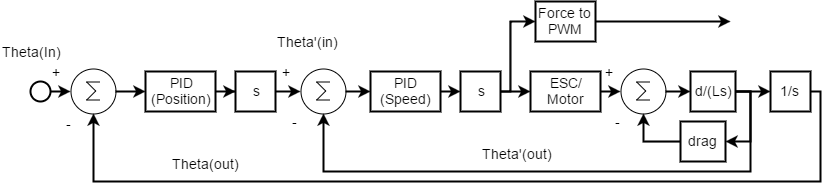

The diagram above was exported from draw.io. Its source (the exported page's mxGraphModel, read from the mxfile embedded in the PNG):
<mxGraphModel dx="1042" dy="530" grid="1" gridSize="10" guides="1" tooltips="1" connect="1" arrows="1" fold="1" page="1" pageScale="1" pageWidth="1100" pageHeight="850" math="0" shadow="0">
  <root>
    <mxCell id="0" />
    <mxCell id="1" parent="0" />
    <mxCell id="2" value="" style="ellipse;whiteSpace=wrap;html=1;shadow=0;strokeColor=#000000;strokeWidth=2;fillColor=none;fontSize=14;fontColor=#000000;align=center;" vertex="1" parent="1">
      <mxGeometry x="30" y="190" width="20" height="20" as="geometry" />
    </mxCell>
    <mxCell id="3" value="Theta(In)" style="text;html=1;resizable=0;points=[];autosize=1;align=left;verticalAlign=top;spacingTop=-4;fontSize=14;fontColor=#000000;" vertex="1" parent="1">
      <mxGeometry y="150" width="100" height="30" as="geometry" />
    </mxCell>
    <mxCell id="4" value="" style="verticalLabelPosition=bottom;shadow=0;dashed=0;align=center;fillColor=#ffffff;html=1;verticalAlign=top;strokeWidth=1;shape=mxgraph.electrical.abstract.sum;fontSize=14;fontColor=#000000;" vertex="1" parent="1">
      <mxGeometry x="70" y="177" width="45" height="45" as="geometry" />
    </mxCell>
    <mxCell id="5" value="" style="edgeStyle=orthogonalEdgeStyle;rounded=0;html=1;exitX=1;exitY=0.5;entryX=0;entryY=0.5;entryPerimeter=0;labelBackgroundColor=#ffffff;startArrow=none;startFill=0;endArrow=classic;endFill=1;jettySize=auto;orthogonalLoop=1;strokeColor=#000000;strokeWidth=2;fontSize=14;fontColor=#000000;align=center;" edge="1" source="2" target="4" parent="1">
      <mxGeometry x="50" y="200" as="geometry" />
    </mxCell>
    <mxCell id="6" value="PID&lt;div&gt;(Position)&lt;/div&gt;" style="whiteSpace=wrap;html=1;shadow=0;strokeColor=#000000;strokeWidth=2;fillColor=none;fontSize=14;fontColor=#000000;align=center;" vertex="1" parent="1">
      <mxGeometry x="145" y="180" width="70" height="40" as="geometry" />
    </mxCell>
    <mxCell id="7" value="" style="edgeStyle=orthogonalEdgeStyle;rounded=0;html=1;exitX=1;exitY=0.5;exitPerimeter=0;entryX=0;entryY=0.5;labelBackgroundColor=#ffffff;startArrow=none;startFill=0;endArrow=classic;endFill=1;jettySize=auto;orthogonalLoop=1;strokeColor=#000000;strokeWidth=2;fontSize=14;fontColor=#000000;align=center;" edge="1" source="4" target="6" parent="1">
      <mxGeometry x="115" y="200" as="geometry" />
    </mxCell>
    <mxCell id="8" value="s" style="whiteSpace=wrap;html=1;shadow=0;strokeColor=#000000;strokeWidth=2;fillColor=none;fontSize=14;fontColor=#000000;align=center;" vertex="1" parent="1">
      <mxGeometry x="235" y="180" width="40" height="40" as="geometry" />
    </mxCell>
    <mxCell id="9" value="" style="edgeStyle=orthogonalEdgeStyle;rounded=0;html=1;labelBackgroundColor=#ffffff;startArrow=none;startFill=0;endArrow=classic;endFill=1;jettySize=auto;orthogonalLoop=1;strokeColor=#000000;strokeWidth=2;fontSize=14;fontColor=#000000;align=center;" edge="1" source="6" target="8" parent="1">
      <mxGeometry x="215" y="200" as="geometry" />
    </mxCell>
    <mxCell id="10" value="" style="verticalLabelPosition=bottom;shadow=0;dashed=0;align=center;fillColor=#ffffff;html=1;verticalAlign=top;strokeWidth=1;shape=mxgraph.electrical.abstract.sum;fontSize=14;fontColor=#000000;" vertex="1" parent="1">
      <mxGeometry x="300" y="177" width="45" height="45" as="geometry" />
    </mxCell>
    <mxCell id="11" value="" style="edgeStyle=orthogonalEdgeStyle;rounded=0;html=1;labelBackgroundColor=#ffffff;startArrow=none;startFill=0;endArrow=classic;endFill=1;jettySize=auto;orthogonalLoop=1;strokeColor=#000000;strokeWidth=2;fontSize=14;fontColor=#000000;align=center;" edge="1" source="8" target="10" parent="1">
      <mxGeometry x="275" y="200" as="geometry" />
    </mxCell>
    <mxCell id="12" value="Theta'(in)" style="text;html=1;resizable=0;points=[];autosize=1;align=left;verticalAlign=top;spacingTop=-4;fontSize=14;fontColor=#000000;" vertex="1" parent="1">
      <mxGeometry x="275" y="140" width="100" height="30" as="geometry" />
    </mxCell>
    <mxCell id="13" value="s" style="whiteSpace=wrap;html=1;shadow=0;strokeColor=#000000;strokeWidth=2;fillColor=none;fontSize=14;fontColor=#000000;align=center;" vertex="1" parent="1">
      <mxGeometry x="460" y="180" width="40" height="40" as="geometry" />
    </mxCell>
    <mxCell id="14" value="PID&lt;div&gt;(Speed)&lt;/div&gt;" style="whiteSpace=wrap;html=1;shadow=0;strokeColor=#000000;strokeWidth=2;fillColor=none;fontSize=14;fontColor=#000000;align=center;" vertex="1" parent="1">
      <mxGeometry x="370" y="180" width="70" height="40" as="geometry" />
    </mxCell>
    <mxCell id="15" value="" style="edgeStyle=orthogonalEdgeStyle;rounded=0;html=1;labelBackgroundColor=#ffffff;startArrow=none;startFill=0;endArrow=classic;endFill=1;jettySize=auto;orthogonalLoop=1;strokeColor=#000000;strokeWidth=2;fontSize=14;fontColor=#000000;align=center;" edge="1" source="10" target="14" parent="1">
      <mxGeometry x="345" y="200" as="geometry" />
    </mxCell>
    <mxCell id="16" style="edgeStyle=orthogonalEdgeStyle;rounded=0;html=1;exitX=1;exitY=0.5;entryX=0;entryY=0.5;labelBackgroundColor=#ffffff;startArrow=none;startFill=0;endArrow=classic;endFill=1;jettySize=auto;orthogonalLoop=1;strokeColor=#000000;strokeWidth=2;fontSize=14;fontColor=#000000;align=center;" edge="1" source="14" target="13" parent="1">
      <mxGeometry x="440" y="200" as="geometry" />
    </mxCell>
    <mxCell id="17" value="ESC/&lt;div&gt;Motor&lt;/div&gt;" style="whiteSpace=wrap;html=1;shadow=0;strokeColor=#000000;strokeWidth=2;fillColor=none;fontSize=14;fontColor=#000000;align=center;" vertex="1" parent="1">
      <mxGeometry x="530" y="180" width="70" height="40" as="geometry" />
    </mxCell>
    <mxCell id="18" value="" style="edgeStyle=orthogonalEdgeStyle;rounded=0;html=1;labelBackgroundColor=#ffffff;startArrow=none;startFill=0;endArrow=classic;endFill=1;jettySize=auto;orthogonalLoop=1;strokeColor=#000000;strokeWidth=2;fontSize=14;fontColor=#000000;align=center;" edge="1" source="13" target="17" parent="1">
      <mxGeometry x="500" y="200" as="geometry" />
    </mxCell>
    <mxCell id="19" value="d/(Ls)" style="whiteSpace=wrap;html=1;shadow=0;strokeColor=#000000;strokeWidth=2;fillColor=none;fontSize=14;fontColor=#000000;align=center;" vertex="1" parent="1">
      <mxGeometry x="690" y="180" width="45" height="40" as="geometry" />
    </mxCell>
    <mxCell id="20" value="" style="verticalLabelPosition=bottom;shadow=0;dashed=0;align=center;fillColor=#ffffff;html=1;verticalAlign=top;strokeWidth=1;shape=mxgraph.electrical.abstract.sum;fontSize=14;fontColor=#000000;" vertex="1" parent="1">
      <mxGeometry x="620" y="177" width="45" height="45" as="geometry" />
    </mxCell>
    <mxCell id="21" style="edgeStyle=orthogonalEdgeStyle;rounded=0;html=1;exitX=1;exitY=0.5;entryX=0;entryY=0.5;entryPerimeter=0;labelBackgroundColor=#ffffff;startArrow=none;startFill=0;endArrow=classic;endFill=1;jettySize=auto;orthogonalLoop=1;strokeColor=#000000;strokeWidth=2;fontSize=14;fontColor=#000000;align=center;" edge="1" source="17" target="20" parent="1">
      <mxGeometry x="600" y="200" as="geometry" />
    </mxCell>
    <mxCell id="22" value="1/s" style="whiteSpace=wrap;html=1;shadow=0;strokeColor=#000000;strokeWidth=2;fillColor=none;fontSize=14;fontColor=#000000;align=center;" vertex="1" parent="1">
      <mxGeometry x="770" y="180" width="40" height="40" as="geometry" />
    </mxCell>
    <mxCell id="23" style="edgeStyle=orthogonalEdgeStyle;rounded=0;html=1;exitX=1;exitY=0.5;exitPerimeter=0;entryX=0;entryY=0.5;labelBackgroundColor=#ffffff;startArrow=none;startFill=0;endArrow=classic;endFill=1;jettySize=auto;orthogonalLoop=1;strokeColor=#000000;strokeWidth=2;fontSize=14;fontColor=#000000;align=center;" edge="1" source="20" target="19" parent="1">
      <mxGeometry x="665" y="200" as="geometry" />
    </mxCell>
    <mxCell id="24" style="edgeStyle=orthogonalEdgeStyle;rounded=0;html=1;exitX=1;exitY=0.5;entryX=0;entryY=0.5;labelBackgroundColor=#ffffff;startArrow=none;startFill=0;endArrow=classic;endFill=1;jettySize=auto;orthogonalLoop=1;strokeColor=#000000;strokeWidth=2;fontSize=14;fontColor=#000000;align=center;" edge="1" source="19" target="22" parent="1">
      <mxGeometry x="735" y="200" as="geometry" />
    </mxCell>
    <mxCell id="25" style="edgeStyle=orthogonalEdgeStyle;rounded=0;html=1;exitX=1;exitY=0.5;entryX=0.5;entryY=1;entryPerimeter=0;labelBackgroundColor=#ffffff;startArrow=none;startFill=0;endArrow=classic;endFill=1;jettySize=auto;orthogonalLoop=1;strokeColor=#000000;strokeWidth=2;fontSize=14;fontColor=#000000;align=center;" edge="1" source="19" target="10" parent="1">
      <mxGeometry x="323" y="200" as="geometry">
        <Array as="points">
          <mxPoint x="750" y="200" />
          <mxPoint x="750" y="280" />
          <mxPoint x="323" y="280" />
        </Array>
      </mxGeometry>
    </mxCell>
    <mxCell id="26" value="drag" style="whiteSpace=wrap;html=1;shadow=0;strokeColor=#000000;strokeWidth=2;fillColor=none;fontSize=14;fontColor=#000000;align=center;" vertex="1" parent="1">
      <mxGeometry x="680" y="230" width="45" height="40" as="geometry" />
    </mxCell>
    <mxCell id="27" style="edgeStyle=orthogonalEdgeStyle;rounded=0;html=1;exitX=1;exitY=0.5;entryX=1;entryY=0.5;labelBackgroundColor=#ffffff;startArrow=none;startFill=0;endArrow=classic;endFill=1;jettySize=auto;orthogonalLoop=1;strokeColor=#000000;strokeWidth=2;fontSize=14;fontColor=#000000;align=center;" edge="1" source="19" target="26" parent="1">
      <mxGeometry x="725" y="200" as="geometry">
        <Array as="points">
          <mxPoint x="750" y="200" />
          <mxPoint x="750" y="250" />
        </Array>
      </mxGeometry>
    </mxCell>
    <mxCell id="28" style="edgeStyle=orthogonalEdgeStyle;rounded=0;html=1;exitX=0;exitY=0.5;entryX=0.5;entryY=1;entryPerimeter=0;labelBackgroundColor=#ffffff;startArrow=none;startFill=0;endArrow=classic;endFill=1;jettySize=auto;orthogonalLoop=1;strokeColor=#000000;strokeWidth=2;fontSize=14;fontColor=#000000;align=center;" edge="1" source="26" target="20" parent="1">
      <mxGeometry x="643" y="222" as="geometry" />
    </mxCell>
    <mxCell id="29" style="edgeStyle=orthogonalEdgeStyle;rounded=0;html=1;exitX=1;exitY=0.5;entryX=0.5;entryY=1;entryPerimeter=0;labelBackgroundColor=#ffffff;startArrow=none;startFill=0;endArrow=classic;endFill=1;jettySize=auto;orthogonalLoop=1;strokeColor=#000000;strokeWidth=2;fontSize=14;fontColor=#000000;align=center;" edge="1" source="22" target="4" parent="1">
      <mxGeometry x="93" y="200" as="geometry">
        <Array as="points">
          <mxPoint x="820" y="200" />
          <mxPoint x="820" y="290" />
          <mxPoint x="93" y="290" />
        </Array>
      </mxGeometry>
    </mxCell>
    <mxCell id="30" value="Force to PWM" style="whiteSpace=wrap;html=1;shadow=0;strokeColor=#000000;strokeWidth=2;fillColor=none;fontSize=14;fontColor=#000000;align=center;" vertex="1" parent="1">
      <mxGeometry x="535" y="110" width="60" height="40" as="geometry" />
    </mxCell>
    <mxCell id="31" style="edgeStyle=orthogonalEdgeStyle;rounded=0;html=1;exitX=1;exitY=0.5;entryX=0;entryY=0.5;labelBackgroundColor=#ffffff;startArrow=none;startFill=0;endArrow=classic;endFill=1;jettySize=auto;orthogonalLoop=1;strokeColor=#000000;strokeWidth=2;fontSize=14;fontColor=#000000;align=center;" edge="1" source="13" target="30" parent="1">
      <mxGeometry x="500" y="130" as="geometry">
        <Array as="points">
          <mxPoint x="510" y="200" />
          <mxPoint x="510" y="130" />
          <mxPoint x="535" y="130" />
        </Array>
      </mxGeometry>
    </mxCell>
    <mxCell id="32" style="edgeStyle=orthogonalEdgeStyle;rounded=0;html=1;exitX=1;exitY=0.5;labelBackgroundColor=#ffffff;startArrow=none;startFill=0;endArrow=classic;endFill=1;jettySize=auto;orthogonalLoop=1;strokeColor=#000000;strokeWidth=2;fontSize=14;fontColor=#000000;align=center;" edge="1" source="30" parent="1">
      <mxGeometry x="595" y="130" as="geometry">
        <mxPoint x="730" y="130" as="targetPoint" />
        <Array as="points">
          <mxPoint x="720" y="130" />
        </Array>
      </mxGeometry>
    </mxCell>
    <mxCell id="33" value="Theta'(out)" style="text;html=1;resizable=0;points=[];autosize=1;align=left;verticalAlign=top;spacingTop=-4;fontSize=14;fontColor=#000000;" vertex="1" parent="1">
      <mxGeometry x="480" y="252" width="80" height="20" as="geometry" />
    </mxCell>
    <mxCell id="34" value="Theta(out)" style="text;html=1;resizable=0;points=[];autosize=1;align=left;verticalAlign=top;spacingTop=-4;fontSize=14;fontColor=#000000;" vertex="1" parent="1">
      <mxGeometry x="170" y="262" width="80" height="20" as="geometry" />
    </mxCell>
    <mxCell id="35" value="+" style="text;html=1;resizable=0;points=[];autosize=1;align=left;verticalAlign=top;spacingTop=-4;fontSize=14;fontColor=#000000;" vertex="1" parent="1">
      <mxGeometry x="50" y="170" width="20" height="20" as="geometry" />
    </mxCell>
    <mxCell id="36" value="+" style="text;html=1;resizable=0;points=[];autosize=1;align=left;verticalAlign=top;spacingTop=-4;fontSize=14;fontColor=#000000;" vertex="1" parent="1">
      <mxGeometry x="280" y="170" width="20" height="20" as="geometry" />
    </mxCell>
    <mxCell id="37" value="+" style="text;html=1;resizable=0;points=[];autosize=1;align=left;verticalAlign=top;spacingTop=-4;fontSize=14;fontColor=#000000;" vertex="1" parent="1">
      <mxGeometry x="603" y="170" width="20" height="20" as="geometry" />
    </mxCell>
    <mxCell id="38" value="-" style="text;html=1;resizable=0;points=[];autosize=1;align=left;verticalAlign=top;spacingTop=-4;fontSize=14;fontColor=#000000;" vertex="1" parent="1">
      <mxGeometry x="64" y="222" width="20" height="20" as="geometry" />
    </mxCell>
    <mxCell id="39" value="-" style="text;html=1;resizable=0;points=[];autosize=1;align=left;verticalAlign=top;spacingTop=-4;fontSize=14;fontColor=#000000;" vertex="1" parent="1">
      <mxGeometry x="290" y="220" width="20" height="20" as="geometry" />
    </mxCell>
    <mxCell id="40" value="-" style="text;html=1;resizable=0;points=[];autosize=1;align=left;verticalAlign=top;spacingTop=-4;fontSize=14;fontColor=#000000;" vertex="1" parent="1">
      <mxGeometry x="613" y="220" width="20" height="20" as="geometry" />
    </mxCell>
  </root>
</mxGraphModel>